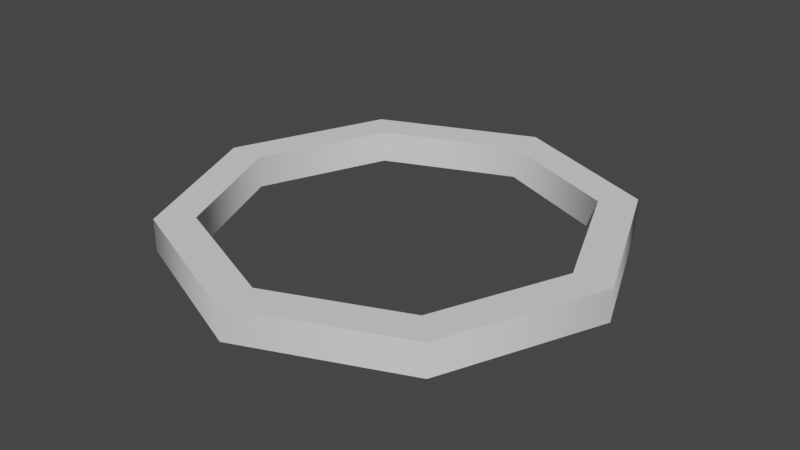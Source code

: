 # Source: circle.blend  (saved by Blender 2.83.18; exported with 4.5.12 LTS)
import bpy
from mathutils import Matrix  # noqa: F401  (used for matrix-valued properties, if any)

bpy.ops.wm.read_factory_settings(use_empty=True)
scene = bpy.context.scene
scene.name = 'Scene'

# ---- collections
col_collection = bpy.data.collections.new('Collection'); scene.collection.children.link(col_collection)

# ---- node groups
ng_auto_smooth = bpy.data.node_groups.new('Auto Smooth', 'GeometryNodeTree')
_s = ng_auto_smooth.interface.new_socket(name='Geometry', in_out='OUTPUT', socket_type='NodeSocketGeometry')
_s = ng_auto_smooth.interface.new_socket(name='Geometry', in_out='INPUT', socket_type='NodeSocketGeometry')
_s = ng_auto_smooth.interface.new_socket(name='Angle', in_out='INPUT', socket_type='NodeSocketFloat')
_s.subtype = 'ANGLE'
_s.min_value = 0.0
_s.max_value = 3.142
ng_auto_smooth.is_modifier = True
_N = ng_auto_smooth.nodes; _L = ng_auto_smooth.links
n0 = _N.new('NodeGroupOutput'); n0.name = 'Group Output'; n0.location = (480, -100)
n1 = _N.new('NodeGroupInput'); n1.name = 'Group Input'; n1.location = (-420, -300)
n2 = _N.new('NodeGroupInput'); n2.name = 'Group Input.001'; n2.location = (-60, -100)
n3 = _N.new('GeometryNodeSetShadeSmooth'); n3.name = 'Set Shade Smooth'; n3.location = (120, -100)
n3.domain = 'EDGE'
n4 = _N.new('GeometryNodeSetShadeSmooth'); n4.name = 'Set Shade Smooth.001'; n4.location = (300, -100)
n5 = _N.new('GeometryNodeInputMeshEdgeAngle'); n5.name = 'Edge Angle'; n5.location = (-420, -220)
n6 = _N.new('GeometryNodeInputEdgeSmooth'); n6.name = 'Is Edge Smooth'; n6.location = (-60, -160)
n7 = _N.new('GeometryNodeInputShadeSmooth'); n7.name = 'Is Face Smooth'; n7.location = (-240, -340)
n8 = _N.new('FunctionNodeBooleanMath'); n8.name = 'Boolean Math'; n8.location = (-60, -220)
n9 = _N.new('FunctionNodeCompare'); n9.name = 'Compare'; n9.location = (-240, -180)
n9.operation = 'LESS_EQUAL'
_L.new(n5.outputs[0], n9.inputs[0])
_L.new(n4.outputs[0], n0.inputs[0])
_L.new(n1.outputs[1], n9.inputs[1])
_L.new(n9.outputs[0], n8.inputs[0])
_L.new(n7.outputs[0], n8.inputs[1])
_L.new(n2.outputs[0], n3.inputs[0])
_L.new(n6.outputs[0], n3.inputs[1])
_L.new(n3.outputs[0], n4.inputs[0])
_L.new(n8.outputs[0], n3.inputs[2])
n0.is_active_output = True

# ---- world
world_world = bpy.data.worlds.new('World'); scene.world = world_world
world_world.use_nodes = True; world_world.node_tree.nodes.clear()
_N = world_world.node_tree.nodes; _L = world_world.node_tree.links
n0 = _N.new('ShaderNodeOutputWorld'); n0.name = 'World Output'; n0.location = (300, 300)
n1 = _N.new('ShaderNodeBackground'); n1.name = 'Background'; n1.location = (10, 300)
n1.inputs[0].default_value = (0.05088, 0.05088, 0.05088, 1.0)
_L.new(n1.outputs[0], n0.inputs[0])
n0.is_active_output = True
world_world.color = (0.05088, 0.05088, 0.05088)
world_world.use_sun_shadow = False
world_world.sun_shadow_jitter_overblur = 0.0

# ---- meshes
me_circle = bpy.data.meshes.new('Circle')
me_circle.from_pydata([(-3.912e-08, -0.08761, -1.0), (-0.7071, -0.08761, -0.7071), (-1.0, -0.08761, 5.675e-08), (-0.7071, -0.08761, 0.7071), (4.831e-08, -0.08761, 1.0), (0.7071, -0.08761, 0.7071), (1.0, -0.08761, 1.114e-09), (0.7071, -0.08761, -0.7071), (-4.065e-08, -0.08761, -1.205), (-0.8523, -0.08761, -0.8523), (-1.205, -0.08761, 6.726e-08), (-0.8523, -0.08761, 0.8523), (6.473e-08, -0.08761, 1.205), (0.8523, -0.08761, 0.8523), (1.205, -0.08761, 1.949e-10), (0.8523, -0.08761, -0.8523), (-3.912e-08, 0.08761, -1.0), (-0.7071, 0.08761, -0.7071), (-1.0, 0.08761, 4.909e-08), (-0.7071, 0.08761, 0.7071), (4.831e-08, 0.08761, 1.0), (0.7071, 0.08761, 0.7071), (1.0, 0.08761, -6.545e-09), (0.7071, 0.08761, -0.7071), (-4.065e-08, 0.08761, -1.205), (-0.8523, 0.08761, -0.8523), (-1.205, 0.08761, 5.96e-08), (-0.8523, 0.08761, 0.8523), (6.473e-08, 0.08761, 1.205), (0.8523, 0.08761, 0.8523), (1.205, 0.08761, -7.464e-09), (0.8523, 0.08761, -0.8523)], [], [(7, 15, 14, 6), (5, 13, 12, 4), (3, 11, 10, 2), (1, 9, 8, 0), (0, 8, 15, 7), (6, 14, 13, 5), (4, 12, 11, 3), (2, 10, 9, 1), (23, 22, 30, 31), (21, 20, 28, 29), (19, 18, 26, 27), (17, 16, 24, 25), (16, 23, 31, 24), (22, 21, 29, 30), (20, 19, 27, 28), (18, 17, 25, 26), (8, 9, 25, 24), (2, 1, 17, 18), (9, 10, 26, 25), (3, 2, 18, 19), (10, 11, 27, 26), (4, 3, 19, 20), (11, 12, 28, 27), (5, 4, 20, 21), (12, 13, 29, 28), (6, 5, 21, 22), (13, 14, 30, 29), (7, 6, 22, 23), (14, 15, 31, 30), (0, 7, 23, 16), (1, 0, 16, 17), (15, 8, 24, 31)])
me_circle.polygons.foreach_set('use_smooth', [True] * 32)
_uv = me_circle.uv_layers.new(name='UVMap')
_uv.uv.foreach_set('vector', [0.0, 0.0, 0.0, 0.0, 0.0, 0.0, 0.0, 0.0, 0.0, 0.0, 0.0, 0.0, 0.0, 0.0, 0.0, 0.0, 0.0, 0.0, 0.0, 0.0, 0.0, 0.0, 0.0, 0.0, 0.0, 0.0, 0.0, 0.0, 0.0, 0.0, 0.0, 0.0, 0.0, 0.0, 0.0, 0.0, 0.0, 0.0, 0.0, 0.0, 0.0, 0.0, 0.0, 0.0, 0.0, 0.0, 0.0, 0.0, 0.0, 0.0, 0.0, 0.0, 0.0, 0.0, 0.0, 0.0, 0.0, 0.0, 0.0, 0.0, 0.0, 0.0, 0.0, 0.0, 0.0, 0.0, 0.0, 0.0, 0.0, 0.0, 0.0, 0.0, 0.0, 0.0, 0.0, 0.0, 0.0, 0.0, 0.0, 0.0, 0.0, 0.0, 0.0, 0.0, 0.0, 0.0, 0.0, 0.0, 0.0, 0.0, 0.0, 0.0, 0.0, 0.0, 0.0, 0.0, 0.0, 0.0, 0.0, 0.0, 0.0, 0.0, 0.0, 0.0, 0.0, 0.0, 0.0, 0.0, 0.0, 0.0, 0.0, 0.0, 0.0, 0.0, 0.0, 0.0, 0.0, 0.0, 0.0, 0.0, 0.0, 0.0, 0.0, 0.0, 0.0, 0.0, 0.0, 0.0, 0.0, 0.0, 0.0, 0.0, 0.0, 0.0, 0.0, 0.0, 0.0, 0.0, 0.0, 0.0, 0.0, 0.0, 0.0, 0.0, 0.0, 0.0, 0.0, 0.0, 0.0, 0.0, 0.0, 0.0, 0.0, 0.0, 0.0, 0.0, 0.0, 0.0, 0.0, 0.0, 0.0, 0.0, 0.0, 0.0, 0.0, 0.0, 0.0, 0.0, 0.0, 0.0, 0.0, 0.0, 0.0, 0.0, 0.0, 0.0, 0.0, 0.0, 0.0, 0.0, 0.0, 0.0, 0.0, 0.0, 0.0, 0.0, 0.0, 0.0, 0.0, 0.0, 0.0, 0.0, 0.0, 0.0, 0.0, 0.0, 0.0, 0.0, 0.0, 0.0, 0.0, 0.0, 0.0, 0.0, 0.0, 0.0, 0.0, 0.0, 0.0, 0.0, 0.0, 0.0, 0.0, 0.0, 0.0, 0.0, 0.0, 0.0, 0.0, 0.0, 0.0, 0.0, 0.0, 0.0, 0.0, 0.0, 0.0, 0.0, 0.0, 0.0, 0.0, 0.0, 0.0, 0.0, 0.0, 0.0, 0.0, 0.0, 0.0, 0.0, 0.0, 0.0, 0.0, 0.0, 0.0, 0.0, 0.0, 0.0, 0.0, 0.0, 0.0, 0.0, 0.0, 0.0, 0.0, 0.0])
me_circle.use_remesh_fix_poles = True
me_circle.use_remesh_preserve_attributes = False
me_circle.use_mirror_vertex_groups = False
me_circle.update()

# ---- objects
ob_circle_001 = bpy.data.objects.new('Circle.001', me_circle)

# ---- transforms, parenting, visibility, modifiers, constraints
ob_circle_001.location = (3.912e-08, 9.209e-09, 0.0)
ob_circle_001.rotation_euler = (1.571, -0.0, 0.0)
ob_circle_001.lineart.crease_threshold = 0.0
_m = ob_circle_001.modifiers.new('Auto Smooth', 'NODES')
_m.node_group = ng_auto_smooth
_gi = [s.identifier for s in ng_auto_smooth.interface.items_tree if s.item_type == 'SOCKET' and s.in_out == 'INPUT']
_m[_gi[1]] = 1.358  # Angle

# ---- collection membership
col_collection.objects.link(ob_circle_001)

# ---- scene / render settings (as saved in the file)
scene.frame_start = 1; scene.frame_end = 250; scene.frame_set(1)
scene.render.engine = 'BLENDER_EEVEE_NEXT'
scene.cycles.use_denoising = False
scene.cycles.samples = 128
scene.cycles.sampling_pattern = 'TABULATED_SOBOL'
scene.cycles.use_adaptive_sampling = False
scene.cycles.use_light_tree = False
scene.view_settings.view_transform = 'Filmic'
bpy.context.view_layer.update()

# ---- added for rendering (the .blend has no active camera and no usable light): camera, sun
cam_auto = bpy.data.cameras.new('AutoCamera')
cam_auto.lens = 50.0
cam_auto.sensor_width = 36.0
cam_auto.clip_end = 1000.0
ob_auto_camera = bpy.data.objects.new('AutoCamera', cam_auto)
scene.collection.objects.link(ob_auto_camera)
ob_auto_camera.location = (3.15844, -3.79013, 2.52675)
ob_auto_camera.rotation_euler = (1.09748, -7.21219e-08, 0.694738)
scene.camera = ob_auto_camera
light_auto_sun = bpy.data.lights.new('AutoSun', 'SUN')
light_auto_sun.energy = 3.0
light_auto_sun.angle = 0.0523599
ob_auto_sun = bpy.data.objects.new('AutoSun', light_auto_sun)
scene.collection.objects.link(ob_auto_sun)
ob_auto_sun.rotation_euler = (0.872665, 0.174533, 0.523599)
bpy.context.view_layer.update()
